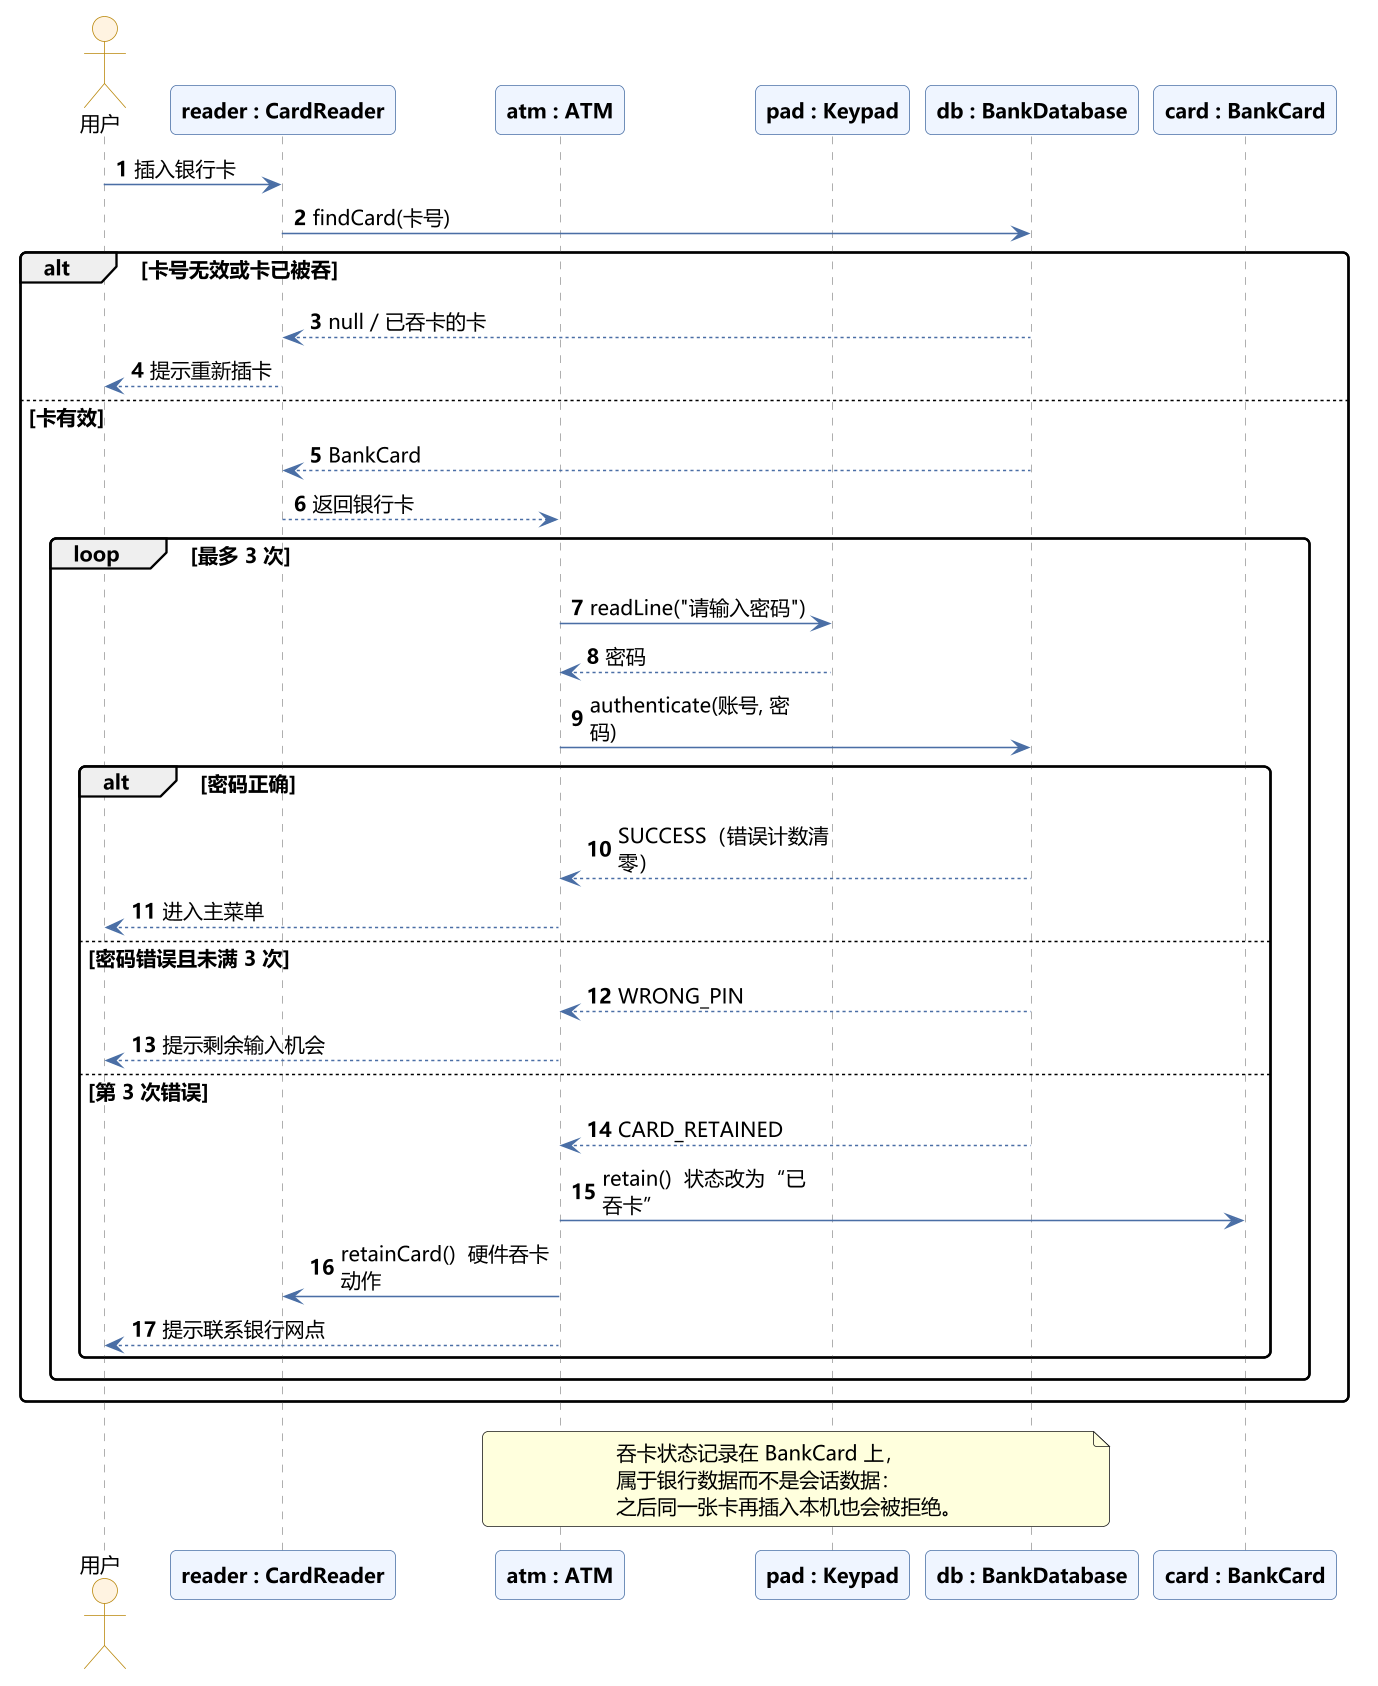

The diagram above was rendered by PlantUML. Its source (embedded in the PNG):
@startuml
!include style.puml


autonumber
actor "用户" as User
participant "reader : CardReader" as Reader
participant "atm : ATM" as ATM
participant "pad : Keypad" as Pad
participant "db : BankDatabase" as DB
participant "card : BankCard" as Card

User -> Reader : 插入银行卡
Reader -> DB : findCard(卡号)
alt 卡号无效或卡已被吞
  DB --> Reader : null / 已吞卡的卡
  Reader --> User : 提示重新插卡
else 卡有效
  DB --> Reader : BankCard
  Reader --> ATM : 返回银行卡
  loop 最多 3 次
    ATM -> Pad : readLine("请输入密码")
    Pad --> ATM : 密码
    ATM -> DB : authenticate(账号, 密码)
    alt 密码正确
      DB --> ATM : SUCCESS（错误计数清零）
      ATM --> User : 进入主菜单
    else 密码错误且未满 3 次
      DB --> ATM : WRONG_PIN
      ATM --> User : 提示剩余输入机会
    else 第 3 次错误
      DB --> ATM : CARD_RETAINED
      ATM -> Card : retain()  状态改为“已吞卡”
      ATM -> Reader : retainCard()  硬件吞卡动作
      ATM --> User : 提示联系银行网点
    end
  end
end

note over ATM, DB
  吞卡状态记录在 BankCard 上，
  属于银行数据而不是会话数据：
  之后同一张卡再插入本机也会被拒绝。
end note

@enduml